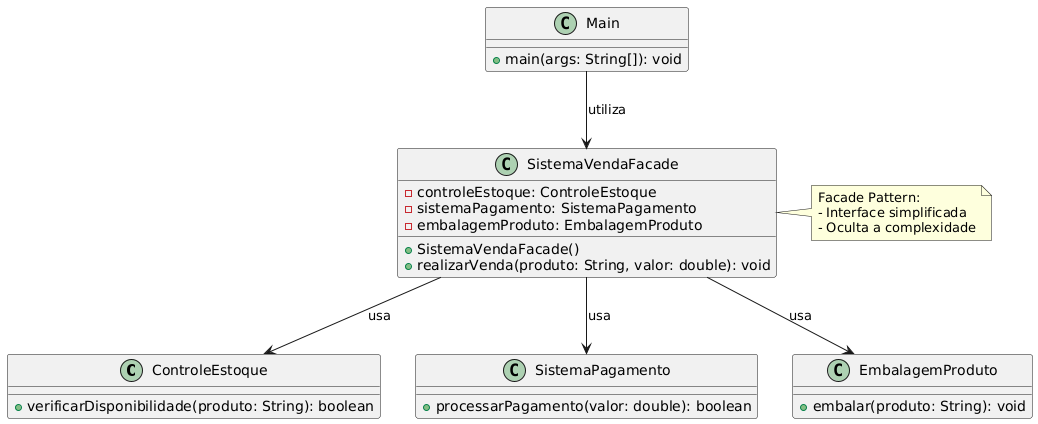

The diagram above was rendered by PlantUML. Its source (embedded in the PNG):
@startuml
' Sub-sistemas (Componentes do Sistema)
class ControleEstoque {
    +verificarDisponibilidade(produto: String): boolean
}

class SistemaPagamento {
    +processarPagamento(valor: double): boolean
}

class EmbalagemProduto {
    +embalar(produto: String): void
}

' Classe Facade
class SistemaVendaFacade {
    -controleEstoque: ControleEstoque
    -sistemaPagamento: SistemaPagamento
    -embalagemProduto: EmbalagemProduto
    +SistemaVendaFacade()
    +realizarVenda(produto: String, valor: double): void
}

' Classe Principal (Main)
class Main {
    +main(args: String[]): void
}

' Relacionamentos
SistemaVendaFacade --> ControleEstoque : usa
SistemaVendaFacade --> SistemaPagamento : usa
SistemaVendaFacade --> EmbalagemProduto : usa
Main --> SistemaVendaFacade : utiliza

' Notação especial para destacar o padrão Facade
note right of SistemaVendaFacade
    Facade Pattern:
    - Interface simplificada
    - Oculta a complexidade
end note
@enduml